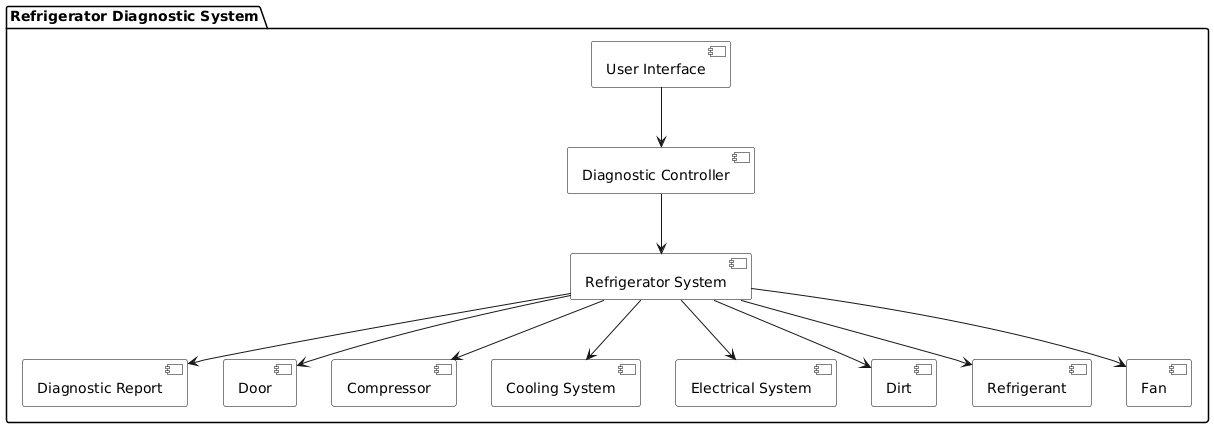

The diagram above was rendered by PlantUML. Its source (embedded in the PNG):
@startuml
skinparam backgroundColor white
skinparam component {
    BackgroundColor white
    FontColor black
    BorderColor black
}

package "Refrigerator Diagnostic System" {
    [User Interface] --> [Diagnostic Controller]
    [Diagnostic Controller] --> [Refrigerator System]
    [Refrigerator System] --> [Diagnostic Report]

    [Refrigerator System] --> [Door]
    [Refrigerator System] --> [Compressor]
    [Refrigerator System] --> [Cooling System]
    [Refrigerator System] --> [Electrical System]
    [Refrigerator System] --> [Dirt]
    [Refrigerator System] --> [Refrigerant]
    [Refrigerator System] --> [Fan]
}

component "User Interface"
component "Diagnostic Controller"
component "Refrigerator System"
component "Diagnostic Report"
component "Door"
component "Compressor"
component "Cooling System"
component "Electrical System"
component "Dirt"
component "Refrigerant"
component "Fan"
@enduml